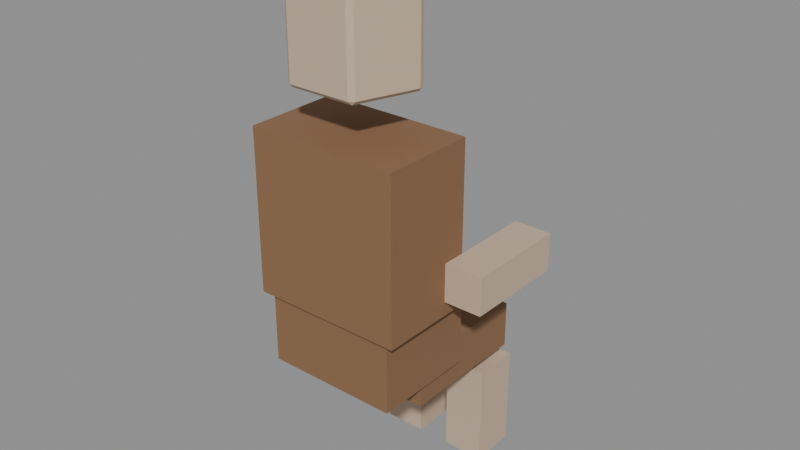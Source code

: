 # Source: seated.blend  (saved by Blender 5.2.45; exported with 4.5.12 LTS)
import bpy
from mathutils import Matrix  # noqa: F401  (used for matrix-valued properties, if any)

bpy.ops.wm.read_factory_settings(use_empty=True)
scene = bpy.context.scene
scene.name = 'Scene'

# ---- materials (node trees are filled in below, after node groups)
mat_fabric = bpy.data.materials.new('fabric')
mat_fabric.diffuse_color = (0.2542, 0.1356, 0.0648, 1.0)
mat_skin = bpy.data.materials.new('skin')
mat_skin.diffuse_color = (0.5776, 0.4342, 0.3231, 1.0)

# ---- material node trees
mat_fabric.use_nodes = True; mat_fabric.node_tree.nodes.clear()
_N = mat_fabric.node_tree.nodes; _L = mat_fabric.node_tree.links
n0 = _N.new('ShaderNodeBsdfPrincipled'); n0.name = 'Principled BSDF'; n0.location = (-200, 100)
n0.inputs[0].default_value = (0.2542, 0.1356, 0.0648, 1.0)
n0.inputs[2].default_value = 0.8
n0.inputs[10].default_value = 0.005
n1 = _N.new('ShaderNodeOutputMaterial'); n1.name = 'Material Output'; n1.location = (200, 100)
_L.new(n0.outputs[0], n1.inputs[0])
n1.is_active_output = True
mat_skin.use_nodes = True; mat_skin.node_tree.nodes.clear()
_N = mat_skin.node_tree.nodes; _L = mat_skin.node_tree.links
n0 = _N.new('ShaderNodeBsdfPrincipled'); n0.name = 'Principled BSDF'; n0.location = (-200, 100)
n0.inputs[0].default_value = (0.5776, 0.4342, 0.3231, 1.0)
n0.inputs[2].default_value = 0.8
n0.inputs[10].default_value = 0.005
n1 = _N.new('ShaderNodeOutputMaterial'); n1.name = 'Material Output'; n1.location = (200, 100)
_L.new(n0.outputs[0], n1.inputs[0])
n1.is_active_output = True

# ---- meshes
me_pelvis = bpy.data.meshes.new('Pelvis')
me_pelvis.from_pydata([(-0.14, -0.09, 0.4), (-0.14, -0.09, 0.56), (-0.14, 0.13, 0.4), (-0.14, 0.13, 0.56), (0.14, -0.09, 0.4), (0.14, -0.09, 0.56), (0.14, 0.13, 0.4), (0.14, 0.13, 0.56), (-0.16, -0.1, 0.55), (-0.16, -0.1, 0.89), (-0.16, 0.1, 0.55), (-0.16, 0.1, 0.89), (0.16, -0.1, 0.55), (0.16, -0.1, 0.89), (0.16, 0.1, 0.55), (0.16, 0.1, 0.89), (-0.13, 0.02, 0.35), (-0.13, 0.02, 0.45), (-0.13, 0.3, 0.35), (-0.13, 0.3, 0.45), (-0.03, 0.02, 0.35), (-0.03, 0.02, 0.45), (-0.03, 0.3, 0.35), (-0.03, 0.3, 0.45), (0.03, 0.02, 0.35), (0.03, 0.02, 0.45), (0.03, 0.3, 0.35), (0.03, 0.3, 0.45), (0.13, 0.02, 0.35), (0.13, 0.02, 0.45), (0.13, 0.3, 0.35), (0.13, 0.3, 0.45)], [], [(0, 1, 3, 2), (2, 3, 7, 6), (6, 7, 5, 4), (4, 5, 1, 0), (2, 6, 4, 0), (7, 3, 1, 5), (8, 9, 11, 10), (10, 11, 15, 14), (14, 15, 13, 12), (12, 13, 9, 8), (10, 14, 12, 8), (15, 11, 9, 13), (16, 17, 19, 18), (18, 19, 23, 22), (22, 23, 21, 20), (20, 21, 17, 16), (18, 22, 20, 16), (23, 19, 17, 21), (24, 25, 27, 26), (26, 27, 31, 30), (30, 31, 29, 28), (28, 29, 25, 24), (26, 30, 28, 24), (31, 27, 25, 29)])
me_pelvis.materials.append(mat_fabric)
me_pelvis.update()
me_arm_l = bpy.data.meshes.new('Arm.L')
me_arm_l.from_pydata([(-0.24, 0.05, 0.58), (-0.24, 0.05, 0.66), (-0.24, 0.27, 0.58), (-0.24, 0.27, 0.66), (-0.16, 0.05, 0.58), (-0.16, 0.05, 0.66), (-0.16, 0.27, 0.58), (-0.16, 0.27, 0.66), (-0.125, 0.23, 0.09), (-0.125, 0.23, 0.31), (-0.125, 0.33, 0.09), (-0.125, 0.33, 0.31), (-0.035, 0.23, 0.09), (-0.035, 0.23, 0.31), (-0.035, 0.33, 0.09), (-0.035, 0.33, 0.31), (0.035, 0.23, 0.09), (0.035, 0.23, 0.31), (0.035, 0.33, 0.09), (0.035, 0.33, 0.31), (0.125, 0.23, 0.09), (0.125, 0.23, 0.31), (0.125, 0.33, 0.09), (0.125, 0.33, 0.31), (0.16, 0.05, 0.58), (0.16, 0.05, 0.66), (0.16, 0.27, 0.58), (0.16, 0.27, 0.66), (0.24, 0.05, 0.58), (0.24, 0.05, 0.66), (0.24, 0.27, 0.58), (0.24, 0.27, 0.66), (0.006584, 0.1142, 0.988), (0.0, 0.109, 0.98), (-0.006584, 0.1142, 0.988), (-0.1163, 0.02913, 0.988), (-0.1123, 0.04124, 0.988), (-0.1094, 0.03355, 0.98), (-0.06547, -0.09607, 0.988), (-0.07606, -0.0885, 0.988), (-0.06775, -0.08807, 0.98), (0.07606, -0.0885, 0.988), (0.06547, -0.09607, 0.988), (0.06775, -0.08807, 0.98), (0.1123, 0.04124, 0.988), (0.1163, 0.02913, 0.988), (0.1094, 0.03355, 0.98), (0.006584, 0.1142, 1.222), (-0.006584, 0.1142, 1.222), (0.0, 0.109, 1.23), (-0.1123, 0.04124, 1.222), (-0.1163, 0.02913, 1.222), (-0.1094, 0.03355, 1.23), (-0.07606, -0.0885, 1.222), (-0.06547, -0.09607, 1.222), (-0.06775, -0.08807, 1.23), (0.06547, -0.09607, 1.222), (0.07606, -0.0885, 1.222), (0.06775, -0.08807, 1.23), (0.1123, 0.04124, 1.222), (0.1094, 0.03355, 1.23), (0.1163, 0.02913, 1.222)], [], [(0, 1, 3, 2), (2, 3, 7, 6), (6, 7, 5, 4), (4, 5, 1, 0), (2, 6, 4, 0), (7, 3, 1, 5), (8, 9, 11, 10), (10, 11, 15, 14), (14, 15, 13, 12), (12, 13, 9, 8), (10, 14, 12, 8), (15, 11, 9, 13), (16, 17, 19, 18), (18, 19, 23, 22), (22, 23, 21, 20), (20, 21, 17, 16), (18, 22, 20, 16), (23, 19, 17, 21), (24, 25, 27, 26), (26, 27, 31, 30), (30, 31, 29, 28), (28, 29, 25, 24), (26, 30, 28, 24), (31, 27, 25, 29), (32, 33, 34), (35, 36, 37), (38, 39, 40), (41, 42, 43), (44, 45, 46), (47, 48, 49), (50, 51, 52), (53, 54, 55), (56, 57, 58), (59, 60, 61), (32, 44, 46, 33), (45, 41, 43, 46), (42, 38, 40, 43), (39, 35, 37, 40), (36, 34, 33, 37), (59, 47, 49, 60), (48, 50, 52, 49), (51, 53, 55, 52), (54, 56, 58, 55), (57, 61, 60, 58), (47, 32, 34, 48), (35, 51, 50, 36), (38, 54, 53, 39), (41, 57, 56, 42), (44, 59, 61, 45), (44, 32, 47, 59), (46, 43, 40, 37, 33), (34, 36, 50, 48), (35, 39, 53, 51), (38, 42, 56, 54), (41, 45, 61, 57), (49, 52, 55, 58, 60)])
me_arm_l.materials.append(mat_skin)
me_arm_l.update()

# ---- objects
ob_seated = bpy.data.objects.new('seated', None)
ob_fabric = bpy.data.objects.new('fabric', me_pelvis)
ob_skin = bpy.data.objects.new('skin', me_arm_l)

# ---- transforms, parenting, visibility, modifiers, constraints
ob_seated.location = (0.0, 0.0, 0.0)
ob_seated.empty_display_size = 0.2
ob_fabric.parent = ob_seated
ob_fabric.location = (0.0, 0.0, 0.0)
ob_skin.parent = ob_seated
ob_skin.location = (0.0, 0.0, 0.0)

# ---- collection membership
scene.collection.objects.link(ob_seated)
scene.collection.objects.link(ob_fabric)
scene.collection.objects.link(ob_skin)

# ---- scene / render settings (as saved in the file)
scene.frame_start = 1; scene.frame_end = 250; scene.frame_set(1)
scene.render.engine = 'BLENDER_EEVEE_NEXT'
scene.render.fps = 60
scene.render.bake_bias = 0.0
scene.render.bake_samples = 0
scene.render.compositor_device = 'GPU'
scene.eevee.use_volume_custom_range = False
scene.eevee.fast_gi_thickness_near = 0.1
scene.eevee.fast_gi_thickness_far = 0.0
scene.eevee.ray_tracing_options.screen_trace_thickness = 0.1
bpy.context.view_layer.update()

# ---- added for rendering (the .blend has no active camera and no usable light): camera, sun + grey world if the file has none
cam_auto = bpy.data.cameras.new('AutoCamera')
cam_auto.lens = 50.0
cam_auto.sensor_width = 36.0
cam_auto.clip_end = 1000.0
ob_auto_camera = bpy.data.objects.new('AutoCamera', cam_auto)
scene.collection.objects.link(ob_auto_camera)
ob_auto_camera.location = (1.21162, -1.33894, 1.6293)
ob_auto_camera.rotation_euler = (1.09748, -7.21219e-08, 0.694738)
scene.camera = ob_auto_camera
light_auto_sun = bpy.data.lights.new('AutoSun', 'SUN')
light_auto_sun.energy = 3.0
light_auto_sun.angle = 0.0523599
ob_auto_sun = bpy.data.objects.new('AutoSun', light_auto_sun)
scene.collection.objects.link(ob_auto_sun)
ob_auto_sun.rotation_euler = (0.872665, 0.174533, 0.523599)
if scene.world is None:
    world_auto = bpy.data.worlds.new('AutoWorld')
    world_auto.color = (0.3, 0.3, 0.3)
    scene.world = world_auto
bpy.context.view_layer.update()
